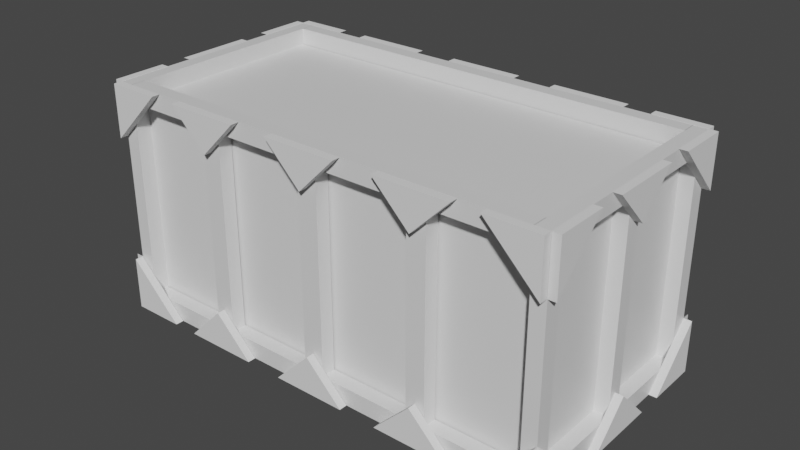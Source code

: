 # Source: WoodCrate.blend  (saved by Blender 2.93.21; exported with 4.5.12 LTS)
import bpy
from mathutils import Matrix  # noqa: F401  (used for matrix-valued properties, if any)

bpy.ops.wm.read_factory_settings(use_empty=True)
scene = bpy.context.scene
scene.name = 'Scene'

# ---- collections
col_collection = bpy.data.collections.new('Collection'); scene.collection.children.link(col_collection)

# ---- materials (node trees are filled in below, after node groups)
mat_material = bpy.data.materials.new('Material')
mat_material.alpha_threshold = 0.0
mat_material.use_transparent_shadow = False
mat_material.line_color = (0.0, 0.0, 0.0, 1.0)

# ---- material node trees
mat_material.use_nodes = True; mat_material.node_tree.nodes.clear()
_N = mat_material.node_tree.nodes; _L = mat_material.node_tree.links
n0 = _N.new('ShaderNodeOutputMaterial'); n0.name = 'Material Output'; n0.location = (300, 300)
n1 = _N.new('ShaderNodeBsdfPrincipled'); n1.name = 'Principled BSDF'; n1.location = (10, 300)
n1.distribution = 'GGX'
n1.subsurface_method = 'BURLEY'
n1.inputs[2].default_value = 0.4
n1.inputs[3].default_value = 1.45
n1.inputs[27].default_value = (0.0, 0.0, 0.0, 1.0)
n1.inputs[28].default_value = 1.0
_L.new(n1.outputs[0], n0.inputs[0])
n0.is_active_output = True

# ---- world
world_world = bpy.data.worlds.new('World'); scene.world = world_world
world_world.use_nodes = True; world_world.node_tree.nodes.clear()
_N = world_world.node_tree.nodes; _L = world_world.node_tree.links
n0 = _N.new('ShaderNodeOutputWorld'); n0.name = 'World Output'; n0.location = (300, 300)
n1 = _N.new('ShaderNodeBackground'); n1.name = 'Background'; n1.location = (10, 300)
n1.inputs[0].default_value = (0.05088, 0.05088, 0.05088, 1.0)
_L.new(n1.outputs[0], n0.inputs[0])
n0.is_active_output = True
world_world.color = (0.05088, 0.05088, 0.05088)
world_world.use_sun_shadow = False
world_world.sun_shadow_jitter_overblur = 0.0

# ---- meshes
me_cube = bpy.data.meshes.new('Cube')
me_cube.from_pydata([(1.0, 1.0, 1.0), (1.0, 1.0, -1.0), (1.0, -1.0, 1.0), (1.0, -1.0, -1.0), (-1.0, 1.0, 1.0), (-1.0, 1.0, -1.0), (-1.0, -1.0, 1.0), (-1.0, -1.0, -1.0)], [], [(0, 4, 6, 2), (3, 2, 6, 7), (7, 6, 4, 5), (5, 1, 3, 7), (1, 0, 2, 3), (5, 4, 0, 1)])
_uv = me_cube.uv_layers.new(name='UVMap')
_uv.uv.foreach_set('vector', [0.625, 0.5, 0.875, 0.5, 0.875, 0.75, 0.625, 0.75, 0.375, 0.75, 0.625, 0.75, 0.625, 1.0, 0.375, 1.0, 0.375, 0.0, 0.625, 0.0, 0.625, 0.25, 0.375, 0.25, 0.125, 0.5, 0.375, 0.5, 0.375, 0.75, 0.125, 0.75, 0.375, 0.5, 0.625, 0.5, 0.625, 0.75, 0.375, 0.75, 0.375, 0.25, 0.625, 0.25, 0.625, 0.5, 0.375, 0.5])
me_cube.materials.append(mat_material)
me_cube.use_remesh_preserve_volume = False
me_cube.use_remesh_preserve_attributes = False
me_cube.use_mirror_vertex_groups = False
me_cube.update()
me_cube_004 = bpy.data.meshes.new('Cube.004')
me_cube_004.from_pydata([(1.0, 1.0, 1.0), (1.0, 1.0, -1.0), (1.0, -1.0, 1.0), (1.0, -1.0, -1.0), (-1.0, 1.0, 1.0), (-1.0, 1.0, -1.0), (-1.0, -1.0, 1.0), (-1.0, -1.0, -1.0), (-0.1973, -0.065, 0.85), (-0.1973, -0.065, -0.85), (-0.1973, -0.865, 0.85), (-0.1973, -0.865, -0.85), (1.0, -0.065, 0.85), (1.0, -0.865, -0.85), (1.0, -0.865, 0.85), (1.0, -0.065, -0.85), (-0.1973, 0.865, 0.85), (-0.1973, 0.865, -0.85), (-0.1973, 0.065, 0.85), (-0.1973, 0.065, -0.85), (1.0, 0.065, -0.85), (1.0, 0.865, -0.85), (1.0, 0.065, 0.85), (1.0, 0.865, 0.85), (-1.0, -0.865, -0.85), (-1.0, -0.865, 0.85), (-1.0, -0.065, 0.85), (-1.0, -0.065, -0.85), (1.0, -0.865, -0.2595), (1.0, -0.065, 0.2595), (1.0, -0.5871, -0.85), (1.0, -0.3429, 0.85), (-0.1973, -0.065, 0.005049), (-0.1973, -0.865, -0.005051), (0.5109, -0.5382, -0.85), (0.5109, -0.3918, 0.85), (-1.0, 0.065, -0.85), (-1.0, 0.865, -0.85), (-1.0, 0.065, 0.85), (-1.0, 0.865, 0.85), (1.0, 0.065, -0.2595), (1.0, 0.865, 0.2595), (1.0, 0.3429, -0.85), (1.0, 0.5871, 0.85), (-0.1973, 0.865, 0.00505), (-0.1973, 0.065, -0.00505), (0.5109, 0.5382, 0.85), (0.5109, 0.3918, -0.85), (13.76, -1.002, 0.8513), (0.9655, -1.002, -0.8489), (0.9655, -1.002, 0.8513), (13.76, -1.002, -0.8489), (0.9655, -0.8772, -0.8489), (0.9655, -0.8772, 0.8513), (13.76, -0.8772, 0.8513), (13.76, -0.8772, -0.8489), (16.37, -1.002, -0.8489), (29.16, -1.002, -0.8489), (29.16, -1.002, 0.8513), (16.37, -1.002, 0.8513), (16.37, -0.8772, -0.8489), (29.16, -0.8772, -0.8489), (29.16, -0.8772, 0.8513), (16.37, -0.8772, 0.8513), (31.97, -1.002, -0.8489), (44.76, -1.002, -0.8489), (44.76, -1.002, 0.8513), (31.97, -1.002, 0.8513), (31.97, -0.8772, -0.8489), (44.76, -0.8772, -0.8489), (44.76, -0.8772, 0.8513), (31.97, -0.8772, 0.8513), (47.37, -1.002, -0.8489), (60.16, -1.002, -0.8489), (60.16, -1.002, 0.8513), (47.37, -1.002, 0.8513), (47.37, -0.8772, -0.8489), (60.16, -0.8772, -0.8489), (60.16, -0.8772, 0.8513), (47.37, -0.8772, 0.8513), (0.9655, -1.002, 1.0), (0.9655, -0.8772, 1.0), (0.9655, -0.8772, -1.0), (0.9655, -1.002, -1.0), (60.16, -1.002, 1.0), (60.16, -0.8772, 1.0), (60.16, -1.002, -1.0), (60.16, -0.8772, -1.0), (62.12, 1.0, 1.0), (62.12, 1.0, -1.0), (62.12, -1.0, 1.0), (62.12, -1.0, -1.0), (60.12, 1.0, 1.0), (60.12, 1.0, -1.0), (60.12, -1.0, 1.0), (60.12, -1.0, -1.0), (60.93, -0.065, 0.85), (60.93, -0.065, -0.85), (60.93, -0.865, 0.85), (60.93, -0.865, -0.85), (62.12, -0.065, 0.85), (62.12, -0.865, -0.85), (62.12, -0.865, 0.85), (62.12, -0.065, -0.85), (60.93, 0.865, 0.85), (60.93, 0.865, -0.85), (60.93, 0.065, 0.85), (60.93, 0.065, -0.85), (62.12, 0.065, -0.85), (62.12, 0.865, -0.85), (62.12, 0.065, 0.85), (62.12, 0.865, 0.85), (60.12, -0.865, -0.85), (60.12, -0.865, 0.85), (60.12, -0.065, 0.85), (60.12, -0.065, -0.85), (62.12, -0.865, -0.2595), (62.12, -0.065, 0.2595), (62.12, -0.5871, -0.85), (62.12, -0.3429, 0.85), (60.93, -0.065, 0.005049), (60.93, -0.865, -0.005051), (61.64, -0.5382, -0.85), (61.64, -0.3918, 0.85), (60.12, 0.065, -0.85), (60.12, 0.865, -0.85), (60.12, 0.065, 0.85), (60.12, 0.865, 0.85), (62.12, 0.065, -0.2595), (62.12, 0.865, 0.2595), (62.12, 0.3429, -0.85), (62.12, 0.5871, 0.85), (60.93, 0.865, 0.00505), (60.93, 0.065, -0.00505), (61.64, 0.5382, 0.85), (61.64, 0.3918, -0.85), (13.76, 0.8772, 0.8513), (0.9655, 0.8772, -0.8489), (0.9655, 0.8772, 0.8513), (13.76, 0.8772, -0.8489), (0.9655, 1.002, -0.8489), (0.9655, 1.002, 0.8513), (13.76, 1.002, 0.8513), (13.76, 1.002, -0.8489), (16.37, 0.8772, -0.8489), (29.16, 0.8772, -0.8489), (29.16, 0.8772, 0.8513), (16.37, 0.8772, 0.8513), (16.37, 1.002, -0.8489), (29.16, 1.002, -0.8489), (29.16, 1.002, 0.8513), (16.37, 1.002, 0.8513), (31.97, 0.8772, -0.8489), (44.76, 0.8772, -0.8489), (44.76, 0.8772, 0.8513), (31.97, 0.8772, 0.8513), (31.97, 1.002, -0.8489), (44.76, 1.002, -0.8489), (44.76, 1.002, 0.8513), (31.97, 1.002, 0.8513), (47.37, 0.8772, -0.8489), (60.16, 0.8772, -0.8489), (60.16, 0.8772, 0.8513), (47.37, 0.8772, 0.8513), (47.37, 1.002, -0.8489), (60.16, 1.002, -0.8489), (60.16, 1.002, 0.8513), (47.37, 1.002, 0.8513), (0.9655, 0.8772, 1.0), (0.9655, 1.002, 1.0), (0.9655, 1.002, -1.0), (0.9655, 0.8772, -1.0), (60.16, 0.8772, 1.0), (60.16, 1.002, 1.0), (60.16, 0.8772, -1.0), (60.16, 1.002, -1.0)], [], [(0, 4, 6, 2), (3, 2, 6, 7), (24, 7, 6, 25), (36, 27, 26, 38), (6, 4, 5, 7, 24, 27, 36, 37, 39, 38, 26, 25), (5, 1, 3, 7), (28, 14, 2, 3, 13), (40, 22, 12, 29, 15, 20), (13, 3, 1, 0, 2, 14, 31, 12, 22, 43, 23, 41, 21, 42, 20, 15, 30), (5, 4, 0, 1), (14, 10, 8, 12, 35, 31), (31, 35, 12), (10, 14, 28, 33), (13, 11, 33, 28), (30, 15, 9, 11, 13, 34), (13, 30, 34), (32, 9, 15, 29), (29, 12, 8, 32), (22, 18, 16, 23, 46, 43), (43, 46, 23), (18, 22, 40, 45), (20, 19, 45, 40), (42, 21, 17, 19, 20, 47), (20, 42, 47), (44, 17, 21, 41), (41, 23, 16, 44), (26, 8, 10, 25), (11, 24, 25, 10, 33), (11, 9, 27, 24), (32, 8, 26, 27, 9), (39, 16, 18, 38), (36, 38, 18, 45, 19), (17, 37, 36, 19), (17, 44, 16, 39, 37), (48, 51, 56, 59), (49, 83, 86, 73, 72, 65, 64, 57, 56, 51), (66, 65, 72, 75), (58, 57, 64, 67), (55, 54, 63, 60), (69, 70, 79, 76), (61, 62, 71, 68), (55, 51, 48, 54), (52, 49, 51, 55), (48, 50, 53, 54), (59, 56, 60, 63), (58, 62, 61, 57), (60, 56, 57, 61), (58, 59, 63, 62), (67, 64, 68, 71), (66, 70, 69, 65), (68, 64, 65, 69), (66, 67, 71, 70), (75, 72, 76, 79), (76, 72, 73, 77), (74, 75, 79, 78), (53, 81, 85, 78, 79, 70, 71, 62, 63, 54), (83, 82, 87, 86), (84, 85, 81, 80), (74, 84, 80, 50, 48, 59, 58, 67, 66, 75), (77, 87, 82, 52, 55, 60, 61, 68, 69, 76), (88, 92, 94, 90), (91, 90, 94, 95), (112, 95, 94, 113), (124, 115, 114, 126), (94, 92, 93, 95, 112, 115, 124, 125, 127, 126, 114, 113), (93, 89, 91, 95), (116, 102, 90, 91, 101), (128, 110, 100, 117, 103, 108), (101, 91, 89, 88, 90, 102, 119, 100, 110, 131, 111, 129, 109, 130, 108, 103, 118), (93, 92, 88, 89), (102, 98, 96, 100, 123, 119), (119, 123, 100), (98, 102, 116, 121), (101, 99, 121, 116), (118, 103, 97, 99, 101, 122), (101, 118, 122), (120, 97, 103, 117), (117, 100, 96, 120), (110, 106, 104, 111, 134, 131), (131, 134, 111), (106, 110, 128, 133), (108, 107, 133, 128), (130, 109, 105, 107, 108, 135), (108, 130, 135), (132, 105, 109, 129), (129, 111, 104, 132), (114, 96, 98, 113), (99, 112, 113, 98, 121), (99, 97, 115, 112), (120, 96, 114, 115, 97), (127, 104, 106, 126), (124, 126, 106, 133, 107), (105, 125, 124, 107), (105, 132, 104, 127, 125), (136, 139, 144, 147), (137, 171, 174, 161, 160, 153, 152, 145, 144, 139), (154, 153, 160, 163), (146, 145, 152, 155), (143, 142, 151, 148), (157, 158, 167, 164), (149, 150, 159, 156), (143, 139, 136, 142), (140, 137, 139, 143), (136, 138, 141, 142), (147, 144, 148, 151), (146, 150, 149, 145), (148, 144, 145, 149), (146, 147, 151, 150), (155, 152, 156, 159), (154, 158, 157, 153), (156, 152, 153, 157), (154, 155, 159, 158), (163, 160, 164, 167), (164, 160, 161, 165), (162, 163, 167, 166), (141, 169, 173, 166, 167, 158, 159, 150, 151, 142), (171, 170, 175, 174), (172, 173, 169, 168), (162, 172, 168, 138, 136, 147, 146, 155, 154, 163), (165, 175, 170, 140, 143, 148, 149, 156, 157, 164)])
_uv = me_cube_004.uv_layers.new(name='UVMap')
_uv.uv.foreach_set('vector', [0.625, 0.5, 0.875, 0.5, 0.875, 0.75, 0.625, 0.75, 0.375, 0.75, 0.625, 0.75, 0.625, 1.0, 0.375, 1.0, 0.3937, 0.01687, 0.375, 0.0, 0.625, 0.0, 0.6062, 0.01687, 0.3937, 0.1331, 0.3937, 0.1169, 0.6062, 0.1169, 0.6063, 0.1331, 0.625, 0.0, 0.625, 0.25, 0.375, 0.25, 0.375, 0.0, 0.3937, 0.01687, 0.3937, 0.1169, 0.3937, 0.1331, 0.3937, 0.2331, 0.6063, 0.2331, 0.6063, 0.1331, 0.6062, 0.1169, 0.6062, 0.01687, 0.125, 0.5, 0.375, 0.5, 0.375, 0.75, 0.125, 0.75, 0.4676, 0.7331, 0.6062, 0.7331, 0.625, 0.75, 0.375, 0.75, 0.3937, 0.7331, 0.4676, 0.6169, 0.6063, 0.6169, 0.6062, 0.6331, 0.5324, 0.6331, 0.3937, 0.6331, 0.3937, 0.6169, 0.3937, 0.7331, 0.375, 0.75, 0.375, 0.5, 0.625, 0.5, 0.625, 0.75, 0.6062, 0.7331, 0.6062, 0.6679, 0.6062, 0.6331, 0.6063, 0.6169, 0.6063, 0.5516, 0.6062, 0.5169, 0.5324, 0.5169, 0.3937, 0.5169, 0.3937, 0.5821, 0.3937, 0.6169, 0.3937, 0.6331, 0.3937, 0.6984, 0.375, 0.25, 0.625, 0.25, 0.625, 0.5, 0.375, 0.5, 0.8376, 0.75, 0.875, 0.75, 0.875, 0.5, 0.8376, 0.5, 0.8529, 0.6021, 0.8376, 0.5868, 0.8376, 0.5868, 0.8529, 0.6021, 0.8376, 0.5, 0.625, 1.0, 0.625, 0.9626, 0.4618, 0.9626, 0.4993, 1.0, 0.375, 0.9626, 0.375, 1.0, 0.4993, 1.0, 0.4618, 0.9626, 0.1624, 0.6632, 0.1624, 0.5, 0.125, 0.5, 0.125, 0.75, 0.1624, 0.75, 0.1471, 0.6479, 0.1624, 0.75, 0.1624, 0.6632, 0.1471, 0.6479, 0.5007, 0.25, 0.375, 0.25, 0.375, 0.2874, 0.5382, 0.2874, 0.5382, 0.2874, 0.625, 0.2874, 0.625, 0.25, 0.5007, 0.25, 0.8376, 0.75, 0.875, 0.75, 0.875, 0.5, 0.8376, 0.5, 0.8529, 0.6021, 0.8376, 0.5868, 0.8376, 0.5868, 0.8529, 0.6021, 0.8376, 0.5, 0.625, 1.0, 0.625, 0.9626, 0.4618, 0.9626, 0.4993, 1.0, 0.375, 0.9626, 0.375, 1.0, 0.4993, 1.0, 0.4618, 0.9626, 0.1624, 0.6632, 0.1624, 0.5, 0.125, 0.5, 0.125, 0.75, 0.1624, 0.75, 0.1471, 0.6479, 0.1624, 0.75, 0.1624, 0.6632, 0.1471, 0.6479, 0.5007, 0.25, 0.375, 0.25, 0.375, 0.2874, 0.5382, 0.2874, 0.5382, 0.2874, 0.625, 0.2874, 0.625, 0.25, 0.5007, 0.25, 0.7743, 0.5, 0.7493, 0.5, 0.7493, 0.75, 0.7743, 0.75, 0.375, 0.8743, 0.375, 0.8993, 0.625, 0.8993, 0.625, 0.8743, 0.4993, 0.8743, 0.2507, 0.75, 0.2507, 0.5, 0.2257, 0.5, 0.2257, 0.75, 0.5007, 0.3757, 0.625, 0.3757, 0.625, 0.3507, 0.375, 0.3507, 0.375, 0.3757, 0.7743, 0.5, 0.7493, 0.5, 0.7493, 0.75, 0.7743, 0.75, 0.375, 0.8993, 0.625, 0.8993, 0.625, 0.8743, 0.4993, 0.8743, 0.375, 0.8743, 0.2507, 0.5, 0.2257, 0.5, 0.2257, 0.75, 0.2507, 0.75, 0.375, 0.3757, 0.5007, 0.3757, 0.625, 0.3757, 0.625, 0.3507, 0.375, 0.3507, 0.6064, 0.9411, 0.3939, 0.9411, 0.3939, 0.9309, 0.6064, 0.9309, 0.3939, 0.9911, 0.375, 0.9911, 0.375, 0.7598, 0.3939, 0.7598, 0.3939, 0.8098, 0.3939, 0.82, 0.3939, 0.87, 0.3939, 0.8809, 0.3939, 0.9309, 0.3939, 0.9411, 0.6064, 0.82, 0.3939, 0.82, 0.3939, 0.8098, 0.6064, 0.8098, 0.6064, 0.8809, 0.3939, 0.8809, 0.3939, 0.87, 0.6064, 0.87, 0.3939, 0.3089, 0.6064, 0.3089, 0.6064, 0.3191, 0.3939, 0.3191, 0.3939, 0.43, 0.6064, 0.43, 0.6064, 0.4402, 0.3939, 0.4402, 0.3939, 0.3691, 0.6064, 0.3691, 0.6064, 0.38, 0.3939, 0.38, 0.375, 1.0, 0.375, 1.0, 0.625, 0.75, 0.625, 0.75, 0.1983, 0.5, 0.1671, 0.5, 0.1671, 0.75, 0.1983, 0.75, 0.8329, 0.75, 0.8329, 0.5, 0.8017, 0.5, 0.8017, 0.75, 0.625, 0.25, 0.375, 0.5, 0.375, 0.5, 0.625, 0.25, 0.625, 0.75, 0.625, 0.75, 0.375, 1.0, 0.375, 1.0, 0.1983, 0.5, 0.1671, 0.5, 0.1671, 0.75, 0.1983, 0.75, 0.8329, 0.75, 0.8329, 0.5, 0.8017, 0.5, 0.8017, 0.75, 0.625, 0.25, 0.375, 0.5, 0.375, 0.5, 0.625, 0.25, 0.625, 0.75, 0.625, 0.75, 0.375, 1.0, 0.375, 1.0, 0.1983, 0.5, 0.1671, 0.5, 0.1671, 0.75, 0.1983, 0.75, 0.8329, 0.75, 0.8329, 0.5, 0.8017, 0.5, 0.8017, 0.75, 0.625, 0.25, 0.375, 0.5, 0.375, 0.5, 0.625, 0.25, 0.1983, 0.5, 0.1671, 0.5, 0.1671, 0.75, 0.1983, 0.75, 0.8329, 0.75, 0.8329, 0.5, 0.8017, 0.5, 0.8017, 0.75, 0.6064, 0.2589, 0.625, 0.2589, 0.625, 0.4902, 0.6064, 0.4902, 0.6064, 0.4402, 0.6064, 0.43, 0.6064, 0.38, 0.6064, 0.3691, 0.6064, 0.3191, 0.6064, 0.3089, 0.1339, 0.75, 0.1339, 0.5, 0.3652, 0.5, 0.3652, 0.75, 0.6348, 0.75, 0.6348, 0.5, 0.8661, 0.5, 0.8661, 0.75, 0.6064, 0.7598, 0.625, 0.7598, 0.625, 0.9911, 0.6064, 0.9911, 0.6064, 0.9411, 0.6064, 0.9309, 0.6064, 0.8809, 0.6064, 0.87, 0.6064, 0.82, 0.6064, 0.8098, 0.3939, 0.4902, 0.375, 0.4902, 0.375, 0.2589, 0.3939, 0.2589, 0.3939, 0.3089, 0.3939, 0.3191, 0.3939, 0.3691, 0.3939, 0.38, 0.3939, 0.43, 0.3939, 0.4402, 0.625, 0.5, 0.875, 0.5, 0.875, 0.75, 0.625, 0.75, 0.375, 0.75, 0.625, 0.75, 0.625, 1.0, 0.375, 1.0, 0.3937, 0.01687, 0.375, 0.0, 0.625, 0.0, 0.6062, 0.01687, 0.3937, 0.1331, 0.3937, 0.1169, 0.6062, 0.1169, 0.6063, 0.1331, 0.625, 0.0, 0.625, 0.25, 0.375, 0.25, 0.375, 0.0, 0.3937, 0.01687, 0.3937, 0.1169, 0.3937, 0.1331, 0.3937, 0.2331, 0.6063, 0.2331, 0.6063, 0.1331, 0.6062, 0.1169, 0.6062, 0.01687, 0.125, 0.5, 0.375, 0.5, 0.375, 0.75, 0.125, 0.75, 0.4676, 0.7331, 0.6062, 0.7331, 0.625, 0.75, 0.375, 0.75, 0.3937, 0.7331, 0.4676, 0.6169, 0.6063, 0.6169, 0.6062, 0.6331, 0.5324, 0.6331, 0.3937, 0.6331, 0.3937, 0.6169, 0.3937, 0.7331, 0.375, 0.75, 0.375, 0.5, 0.625, 0.5, 0.625, 0.75, 0.6062, 0.7331, 0.6062, 0.6679, 0.6062, 0.6331, 0.6063, 0.6169, 0.6063, 0.5516, 0.6062, 0.5169, 0.5324, 0.5169, 0.3937, 0.5169, 0.3937, 0.5821, 0.3937, 0.6169, 0.3937, 0.6331, 0.3937, 0.6984, 0.375, 0.25, 0.625, 0.25, 0.625, 0.5, 0.375, 0.5, 0.8376, 0.75, 0.875, 0.75, 0.875, 0.5, 0.8376, 0.5, 0.8529, 0.6021, 0.8376, 0.5868, 0.8376, 0.5868, 0.8529, 0.6021, 0.8376, 0.5, 0.625, 1.0, 0.625, 0.9626, 0.4618, 0.9626, 0.4993, 1.0, 0.375, 0.9626, 0.375, 1.0, 0.4993, 1.0, 0.4618, 0.9626, 0.1624, 0.6632, 0.1624, 0.5, 0.125, 0.5, 0.125, 0.75, 0.1624, 0.75, 0.1471, 0.6479, 0.1624, 0.75, 0.1624, 0.6632, 0.1471, 0.6479, 0.5007, 0.25, 0.375, 0.25, 0.375, 0.2874, 0.5382, 0.2874, 0.5382, 0.2874, 0.625, 0.2874, 0.625, 0.25, 0.5007, 0.25, 0.8376, 0.75, 0.875, 0.75, 0.875, 0.5, 0.8376, 0.5, 0.8529, 0.6021, 0.8376, 0.5868, 0.8376, 0.5868, 0.8529, 0.6021, 0.8376, 0.5, 0.625, 1.0, 0.625, 0.9626, 0.4618, 0.9626, 0.4993, 1.0, 0.375, 0.9626, 0.375, 1.0, 0.4993, 1.0, 0.4618, 0.9626, 0.1624, 0.6632, 0.1624, 0.5, 0.125, 0.5, 0.125, 0.75, 0.1624, 0.75, 0.1471, 0.6479, 0.1624, 0.75, 0.1624, 0.6632, 0.1471, 0.6479, 0.5007, 0.25, 0.375, 0.25, 0.375, 0.2874, 0.5382, 0.2874, 0.5382, 0.2874, 0.625, 0.2874, 0.625, 0.25, 0.5007, 0.25, 0.7743, 0.5, 0.7493, 0.5, 0.7493, 0.75, 0.7743, 0.75, 0.375, 0.8743, 0.375, 0.8993, 0.625, 0.8993, 0.625, 0.8743, 0.4993, 0.8743, 0.2507, 0.75, 0.2507, 0.5, 0.2257, 0.5, 0.2257, 0.75, 0.5007, 0.3757, 0.625, 0.3757, 0.625, 0.3507, 0.375, 0.3507, 0.375, 0.3757, 0.7743, 0.5, 0.7493, 0.5, 0.7493, 0.75, 0.7743, 0.75, 0.375, 0.8993, 0.625, 0.8993, 0.625, 0.8743, 0.4993, 0.8743, 0.375, 0.8743, 0.2507, 0.5, 0.2257, 0.5, 0.2257, 0.75, 0.2507, 0.75, 0.375, 0.3757, 0.5007, 0.3757, 0.625, 0.3757, 0.625, 0.3507, 0.375, 0.3507, 0.6064, 0.9411, 0.3939, 0.9411, 0.3939, 0.9309, 0.6064, 0.9309, 0.3939, 0.9911, 0.375, 0.9911, 0.375, 0.7598, 0.3939, 0.7598, 0.3939, 0.8098, 0.3939, 0.82, 0.3939, 0.87, 0.3939, 0.8809, 0.3939, 0.9309, 0.3939, 0.9411, 0.6064, 0.82, 0.3939, 0.82, 0.3939, 0.8098, 0.6064, 0.8098, 0.6064, 0.8809, 0.3939, 0.8809, 0.3939, 0.87, 0.6064, 0.87, 0.3939, 0.3089, 0.6064, 0.3089, 0.6064, 0.3191, 0.3939, 0.3191, 0.3939, 0.43, 0.6064, 0.43, 0.6064, 0.4402, 0.3939, 0.4402, 0.3939, 0.3691, 0.6064, 0.3691, 0.6064, 0.38, 0.3939, 0.38, 0.375, 1.0, 0.375, 1.0, 0.625, 0.75, 0.625, 0.75, 0.1983, 0.5, 0.1671, 0.5, 0.1671, 0.75, 0.1983, 0.75, 0.8329, 0.75, 0.8329, 0.5, 0.8017, 0.5, 0.8017, 0.75, 0.625, 0.25, 0.375, 0.5, 0.375, 0.5, 0.625, 0.25, 0.625, 0.75, 0.625, 0.75, 0.375, 1.0, 0.375, 1.0, 0.1983, 0.5, 0.1671, 0.5, 0.1671, 0.75, 0.1983, 0.75, 0.8329, 0.75, 0.8329, 0.5, 0.8017, 0.5, 0.8017, 0.75, 0.625, 0.25, 0.375, 0.5, 0.375, 0.5, 0.625, 0.25, 0.625, 0.75, 0.625, 0.75, 0.375, 1.0, 0.375, 1.0, 0.1983, 0.5, 0.1671, 0.5, 0.1671, 0.75, 0.1983, 0.75, 0.8329, 0.75, 0.8329, 0.5, 0.8017, 0.5, 0.8017, 0.75, 0.625, 0.25, 0.375, 0.5, 0.375, 0.5, 0.625, 0.25, 0.1983, 0.5, 0.1671, 0.5, 0.1671, 0.75, 0.1983, 0.75, 0.8329, 0.75, 0.8329, 0.5, 0.8017, 0.5, 0.8017, 0.75, 0.6064, 0.2589, 0.625, 0.2589, 0.625, 0.4902, 0.6064, 0.4902, 0.6064, 0.4402, 0.6064, 0.43, 0.6064, 0.38, 0.6064, 0.3691, 0.6064, 0.3191, 0.6064, 0.3089, 0.1339, 0.75, 0.1339, 0.5, 0.3652, 0.5, 0.3652, 0.75, 0.6348, 0.75, 0.6348, 0.5, 0.8661, 0.5, 0.8661, 0.75, 0.6064, 0.7598, 0.625, 0.7598, 0.625, 0.9911, 0.6064, 0.9911, 0.6064, 0.9411, 0.6064, 0.9309, 0.6064, 0.8809, 0.6064, 0.87, 0.6064, 0.82, 0.6064, 0.8098, 0.3939, 0.4902, 0.375, 0.4902, 0.375, 0.2589, 0.3939, 0.2589, 0.3939, 0.3089, 0.3939, 0.3191, 0.3939, 0.3691, 0.3939, 0.38, 0.3939, 0.43, 0.3939, 0.4402])
me_cube_004.materials.append(mat_material)
me_cube_004.use_remesh_preserve_volume = False
me_cube_004.use_remesh_preserve_attributes = False
me_cube_004.use_mirror_vertex_groups = False
me_cube_004.update()
me_cube_005 = bpy.data.meshes.new('Cube.005')
me_cube_005.from_pydata([(-1.0, -1.0, 1.0), (-1.0, 1.0, -1.0), (-1.0, 1.0, 1.0), (1.0, -1.0, 1.0), (1.0, 1.0, -1.0), (1.0, 1.0, 1.0)], [], [(1, 2, 5, 4), (1, 4, 3, 0), (5, 2, 0, 3), (1, 0, 2), (3, 4, 5)])
_uv = me_cube_005.uv_layers.new(name='UVMap')
_uv.uv.foreach_set('vector', [0.375, 0.25, 0.625, 0.25, 0.625, 0.5, 0.375, 0.5, 0.375, 0.25, 0.375, 0.5, 0.625, 0.75, 0.625, 0.0, 0.625, 0.5, 0.875, 0.5, 0.875, 0.75, 0.625, 0.75, 0.375, 0.25, 0.625, 0.0, 0.625, 0.25, 0.625, 0.75, 0.375, 0.5, 0.625, 0.5])
me_cube_005.use_remesh_fix_poles = True
me_cube_005.use_remesh_preserve_attributes = False
me_cube_005.update()
me_cube_006 = bpy.data.meshes.new('Cube.006')
me_cube_006.from_pydata([(-1.0, -1.0, 1.0), (-1.0, 1.0, -1.0), (-1.0, 1.0, 1.0), (1.0, -1.0, 1.0), (1.0, 1.0, -1.0), (1.0, 1.0, 1.0)], [], [(1, 2, 5, 4), (1, 4, 3, 0), (5, 2, 0, 3), (1, 0, 2), (3, 4, 5)])
_uv = me_cube_006.uv_layers.new(name='UVMap')
_uv.uv.foreach_set('vector', [0.375, 0.25, 0.625, 0.25, 0.625, 0.5, 0.375, 0.5, 0.375, 0.25, 0.375, 0.5, 0.625, 0.75, 0.625, 0.0, 0.625, 0.5, 0.875, 0.5, 0.875, 0.75, 0.625, 0.75, 0.375, 0.25, 0.625, 0.0, 0.625, 0.25, 0.625, 0.75, 0.375, 0.5, 0.625, 0.5])
me_cube_006.use_remesh_fix_poles = True
me_cube_006.use_remesh_preserve_attributes = False
me_cube_006.update()
me_cube_007 = bpy.data.meshes.new('Cube.007')
me_cube_007.from_pydata([(-1.0, -1.0, 1.0), (-1.0, 1.0, -1.0), (-1.0, 1.0, 1.0), (1.0, -1.0, 1.0), (1.0, 1.0, -1.0), (1.0, 1.0, 1.0)], [], [(1, 2, 5, 4), (1, 4, 3, 0), (5, 2, 0, 3), (1, 0, 2), (3, 4, 5)])
_uv = me_cube_007.uv_layers.new(name='UVMap')
_uv.uv.foreach_set('vector', [0.375, 0.25, 0.625, 0.25, 0.625, 0.5, 0.375, 0.5, 0.375, 0.25, 0.375, 0.5, 0.625, 0.75, 0.625, 0.0, 0.625, 0.5, 0.875, 0.5, 0.875, 0.75, 0.625, 0.75, 0.375, 0.25, 0.625, 0.0, 0.625, 0.25, 0.625, 0.75, 0.375, 0.5, 0.625, 0.5])
me_cube_007.use_remesh_fix_poles = True
me_cube_007.use_remesh_preserve_attributes = False
me_cube_007.update()
me_cube_008 = bpy.data.meshes.new('Cube.008')
me_cube_008.from_pydata([(-1.0, -1.0, 1.0), (-1.0, 1.0, -1.0), (-1.0, 1.0, 1.0), (1.0, -1.0, 1.0), (1.0, 1.0, -1.0), (1.0, 1.0, 1.0)], [], [(1, 2, 5, 4), (1, 4, 3, 0), (5, 2, 0, 3), (1, 0, 2), (3, 4, 5)])
_uv = me_cube_008.uv_layers.new(name='UVMap')
_uv.uv.foreach_set('vector', [0.375, 0.25, 0.625, 0.25, 0.625, 0.5, 0.375, 0.5, 0.375, 0.25, 0.375, 0.5, 0.625, 0.75, 0.625, 0.0, 0.625, 0.5, 0.875, 0.5, 0.875, 0.75, 0.625, 0.75, 0.375, 0.25, 0.625, 0.0, 0.625, 0.25, 0.625, 0.75, 0.375, 0.5, 0.625, 0.5])
me_cube_008.use_remesh_fix_poles = True
me_cube_008.use_remesh_preserve_attributes = False
me_cube_008.update()
me_cube_009 = bpy.data.meshes.new('Cube.009')
me_cube_009.from_pydata([(-1.0, -1.0, 1.0), (-1.0, 1.0, -1.0), (-1.0, 1.0, 1.0), (1.0, -1.0, 1.0), (1.0, 1.0, -1.0), (1.0, 1.0, 1.0)], [], [(1, 2, 5, 4), (1, 4, 3, 0), (5, 2, 0, 3), (1, 0, 2), (3, 4, 5)])
_uv = me_cube_009.uv_layers.new(name='UVMap')
_uv.uv.foreach_set('vector', [0.375, 0.25, 0.625, 0.25, 0.625, 0.5, 0.375, 0.5, 0.375, 0.25, 0.375, 0.5, 0.625, 0.75, 0.625, 0.0, 0.625, 0.5, 0.875, 0.5, 0.875, 0.75, 0.625, 0.75, 0.375, 0.25, 0.625, 0.0, 0.625, 0.25, 0.625, 0.75, 0.375, 0.5, 0.625, 0.5])
me_cube_009.use_remesh_fix_poles = True
me_cube_009.use_remesh_preserve_attributes = False
me_cube_009.update()
me_cube_010 = bpy.data.meshes.new('Cube.010')
me_cube_010.from_pydata([(-1.0, -1.0, 1.0), (-1.0, 1.0, -1.0), (-1.0, 1.0, 1.0), (1.0, -1.0, 1.0), (1.0, 1.0, -1.0), (1.0, 1.0, 1.0)], [], [(1, 2, 5, 4), (1, 4, 3, 0), (5, 2, 0, 3), (1, 0, 2), (3, 4, 5)])
_uv = me_cube_010.uv_layers.new(name='UVMap')
_uv.uv.foreach_set('vector', [0.375, 0.25, 0.625, 0.25, 0.625, 0.5, 0.375, 0.5, 0.375, 0.25, 0.375, 0.5, 0.625, 0.75, 0.625, 0.0, 0.625, 0.5, 0.875, 0.5, 0.875, 0.75, 0.625, 0.75, 0.375, 0.25, 0.625, 0.0, 0.625, 0.25, 0.625, 0.75, 0.375, 0.5, 0.625, 0.5])
me_cube_010.use_remesh_fix_poles = True
me_cube_010.use_remesh_preserve_attributes = False
me_cube_010.update()
me_cube_018 = bpy.data.meshes.new('Cube.018')
me_cube_018.from_pydata([(-1.0, -1.0, 1.0), (-1.0, 1.0, -1.0), (-1.0, 1.0, 1.0), (1.0, -1.0, 1.0), (1.0, 1.0, -1.0), (1.0, 1.0, 1.0)], [], [(1, 2, 5, 4), (1, 4, 3, 0), (5, 2, 0, 3), (1, 0, 2), (3, 4, 5)])
_uv = me_cube_018.uv_layers.new(name='UVMap')
_uv.uv.foreach_set('vector', [0.375, 0.25, 0.625, 0.25, 0.625, 0.5, 0.375, 0.5, 0.375, 0.25, 0.375, 0.5, 0.625, 0.75, 0.625, 0.0, 0.625, 0.5, 0.875, 0.5, 0.875, 0.75, 0.625, 0.75, 0.375, 0.25, 0.625, 0.0, 0.625, 0.25, 0.625, 0.75, 0.375, 0.5, 0.625, 0.5])
me_cube_018.use_remesh_fix_poles = True
me_cube_018.use_remesh_preserve_attributes = False
me_cube_018.update()
me_cube_019 = bpy.data.meshes.new('Cube.019')
me_cube_019.from_pydata([(-1.0, -1.0, 1.0), (-1.0, 1.0, -1.0), (-1.0, 1.0, 1.0), (1.0, -1.0, 1.0), (1.0, 1.0, -1.0), (1.0, 1.0, 1.0)], [], [(1, 2, 5, 4), (1, 4, 3, 0), (5, 2, 0, 3), (1, 0, 2), (3, 4, 5)])
_uv = me_cube_019.uv_layers.new(name='UVMap')
_uv.uv.foreach_set('vector', [0.375, 0.25, 0.625, 0.25, 0.625, 0.5, 0.375, 0.5, 0.375, 0.25, 0.375, 0.5, 0.625, 0.75, 0.625, 0.0, 0.625, 0.5, 0.875, 0.5, 0.875, 0.75, 0.625, 0.75, 0.375, 0.25, 0.625, 0.0, 0.625, 0.25, 0.625, 0.75, 0.375, 0.5, 0.625, 0.5])
me_cube_019.use_remesh_fix_poles = True
me_cube_019.use_remesh_preserve_attributes = False
me_cube_019.update()
me_cube_020 = bpy.data.meshes.new('Cube.020')
me_cube_020.from_pydata([(-1.0, -1.0, 1.0), (-1.0, 1.0, -1.0), (-1.0, 1.0, 1.0), (1.0, -1.0, 1.0), (1.0, 1.0, -1.0), (1.0, 1.0, 1.0)], [], [(1, 2, 5, 4), (1, 4, 3, 0), (5, 2, 0, 3), (1, 0, 2), (3, 4, 5)])
_uv = me_cube_020.uv_layers.new(name='UVMap')
_uv.uv.foreach_set('vector', [0.375, 0.25, 0.625, 0.25, 0.625, 0.5, 0.375, 0.5, 0.375, 0.25, 0.375, 0.5, 0.625, 0.75, 0.625, 0.0, 0.625, 0.5, 0.875, 0.5, 0.875, 0.75, 0.625, 0.75, 0.375, 0.25, 0.625, 0.0, 0.625, 0.25, 0.625, 0.75, 0.375, 0.5, 0.625, 0.5])
me_cube_020.use_remesh_fix_poles = True
me_cube_020.use_remesh_preserve_attributes = False
me_cube_020.update()
me_cube_021 = bpy.data.meshes.new('Cube.021')
me_cube_021.from_pydata([(-1.0, -1.0, 1.0), (-1.0, 1.0, -1.0), (-1.0, 1.0, 1.0), (1.0, -1.0, 1.0), (1.0, 1.0, -1.0), (1.0, 1.0, 1.0)], [], [(1, 2, 5, 4), (1, 4, 3, 0), (5, 2, 0, 3), (1, 0, 2), (3, 4, 5)])
_uv = me_cube_021.uv_layers.new(name='UVMap')
_uv.uv.foreach_set('vector', [0.375, 0.25, 0.625, 0.25, 0.625, 0.5, 0.375, 0.5, 0.375, 0.25, 0.375, 0.5, 0.625, 0.75, 0.625, 0.0, 0.625, 0.5, 0.875, 0.5, 0.875, 0.75, 0.625, 0.75, 0.375, 0.25, 0.625, 0.0, 0.625, 0.25, 0.625, 0.75, 0.375, 0.5, 0.625, 0.5])
me_cube_021.use_remesh_fix_poles = True
me_cube_021.use_remesh_preserve_attributes = False
me_cube_021.update()
me_cube_022 = bpy.data.meshes.new('Cube.022')
me_cube_022.from_pydata([(-1.0, -1.0, 1.0), (-1.0, 1.0, -1.0), (-1.0, 1.0, 1.0), (1.0, -1.0, 1.0), (1.0, 1.0, -1.0), (1.0, 1.0, 1.0)], [], [(1, 2, 5, 4), (1, 4, 3, 0), (5, 2, 0, 3), (1, 0, 2), (3, 4, 5)])
_uv = me_cube_022.uv_layers.new(name='UVMap')
_uv.uv.foreach_set('vector', [0.375, 0.25, 0.625, 0.25, 0.625, 0.5, 0.375, 0.5, 0.375, 0.25, 0.375, 0.5, 0.625, 0.75, 0.625, 0.0, 0.625, 0.5, 0.875, 0.5, 0.875, 0.75, 0.625, 0.75, 0.375, 0.25, 0.625, 0.0, 0.625, 0.25, 0.625, 0.75, 0.375, 0.5, 0.625, 0.5])
me_cube_022.use_remesh_fix_poles = True
me_cube_022.use_remesh_preserve_attributes = False
me_cube_022.update()
me_cube_023 = bpy.data.meshes.new('Cube.023')
me_cube_023.from_pydata([(-1.0, -1.0, 1.0), (-1.0, 1.0, -1.0), (-1.0, 1.0, 1.0), (1.0, -1.0, 1.0), (1.0, 1.0, -1.0), (1.0, 1.0, 1.0)], [], [(1, 2, 5, 4), (1, 4, 3, 0), (5, 2, 0, 3), (1, 0, 2), (3, 4, 5)])
_uv = me_cube_023.uv_layers.new(name='UVMap')
_uv.uv.foreach_set('vector', [0.375, 0.25, 0.625, 0.25, 0.625, 0.5, 0.375, 0.5, 0.375, 0.25, 0.375, 0.5, 0.625, 0.75, 0.625, 0.0, 0.625, 0.5, 0.875, 0.5, 0.875, 0.75, 0.625, 0.75, 0.375, 0.25, 0.625, 0.0, 0.625, 0.25, 0.625, 0.75, 0.375, 0.5, 0.625, 0.5])
me_cube_023.use_remesh_fix_poles = True
me_cube_023.use_remesh_preserve_attributes = False
me_cube_023.update()
me_cube_025 = bpy.data.meshes.new('Cube.025')
me_cube_025.from_pydata([(-1.0, -1.0, 1.0), (-1.0, 1.0, -1.0), (-1.0, 1.0, 1.0), (1.0, -1.0, 1.0), (1.0, 1.0, -1.0), (1.0, 1.0, 1.0)], [], [(1, 2, 5, 4), (1, 4, 3, 0), (5, 2, 0, 3), (1, 0, 2), (3, 4, 5)])
_uv = me_cube_025.uv_layers.new(name='UVMap')
_uv.uv.foreach_set('vector', [0.375, 0.25, 0.625, 0.25, 0.625, 0.5, 0.375, 0.5, 0.375, 0.25, 0.375, 0.5, 0.625, 0.75, 0.625, 0.0, 0.625, 0.5, 0.875, 0.5, 0.875, 0.75, 0.625, 0.75, 0.375, 0.25, 0.625, 0.0, 0.625, 0.25, 0.625, 0.75, 0.375, 0.5, 0.625, 0.5])
me_cube_025.use_remesh_fix_poles = True
me_cube_025.use_remesh_preserve_attributes = False
me_cube_025.update()
me_cube_026 = bpy.data.meshes.new('Cube.026')
me_cube_026.from_pydata([(-1.0, -1.0, 1.0), (-1.0, 1.0, -1.0), (-1.0, 1.0, 1.0), (1.0, -1.0, 1.0), (1.0, 1.0, -1.0), (1.0, 1.0, 1.0)], [], [(1, 2, 5, 4), (1, 4, 3, 0), (5, 2, 0, 3), (1, 0, 2), (3, 4, 5)])
_uv = me_cube_026.uv_layers.new(name='UVMap')
_uv.uv.foreach_set('vector', [0.375, 0.25, 0.625, 0.25, 0.625, 0.5, 0.375, 0.5, 0.375, 0.25, 0.375, 0.5, 0.625, 0.75, 0.625, 0.0, 0.625, 0.5, 0.875, 0.5, 0.875, 0.75, 0.625, 0.75, 0.375, 0.25, 0.625, 0.0, 0.625, 0.25, 0.625, 0.75, 0.375, 0.5, 0.625, 0.5])
me_cube_026.use_remesh_fix_poles = True
me_cube_026.use_remesh_preserve_attributes = False
me_cube_026.update()
me_cube_027 = bpy.data.meshes.new('Cube.027')
me_cube_027.from_pydata([(-1.0, -1.0, 1.0), (-1.0, 1.0, -1.0), (-1.0, 1.0, 1.0), (1.0, -1.0, 1.0), (1.0, 1.0, -1.0), (1.0, 1.0, 1.0)], [], [(1, 2, 5, 4), (1, 4, 3, 0), (5, 2, 0, 3), (1, 0, 2), (3, 4, 5)])
_uv = me_cube_027.uv_layers.new(name='UVMap')
_uv.uv.foreach_set('vector', [0.375, 0.25, 0.625, 0.25, 0.625, 0.5, 0.375, 0.5, 0.375, 0.25, 0.375, 0.5, 0.625, 0.75, 0.625, 0.0, 0.625, 0.5, 0.875, 0.5, 0.875, 0.75, 0.625, 0.75, 0.375, 0.25, 0.625, 0.0, 0.625, 0.25, 0.625, 0.75, 0.375, 0.5, 0.625, 0.5])
me_cube_027.use_remesh_fix_poles = True
me_cube_027.use_remesh_preserve_attributes = False
me_cube_027.update()
me_cube_028 = bpy.data.meshes.new('Cube.028')
me_cube_028.from_pydata([(-1.0, -1.0, 1.0), (-1.0, 1.0, -1.0), (-1.0, 1.0, 1.0), (1.0, -1.0, 1.0), (1.0, 1.0, -1.0), (1.0, 1.0, 1.0)], [], [(1, 2, 5, 4), (1, 4, 3, 0), (5, 2, 0, 3), (1, 0, 2), (3, 4, 5)])
_uv = me_cube_028.uv_layers.new(name='UVMap')
_uv.uv.foreach_set('vector', [0.375, 0.25, 0.625, 0.25, 0.625, 0.5, 0.375, 0.5, 0.375, 0.25, 0.375, 0.5, 0.625, 0.75, 0.625, 0.0, 0.625, 0.5, 0.875, 0.5, 0.875, 0.75, 0.625, 0.75, 0.375, 0.25, 0.625, 0.0, 0.625, 0.25, 0.625, 0.75, 0.375, 0.5, 0.625, 0.5])
me_cube_028.use_remesh_fix_poles = True
me_cube_028.use_remesh_preserve_attributes = False
me_cube_028.update()
me_cube_029 = bpy.data.meshes.new('Cube.029')
me_cube_029.from_pydata([(-1.0, -1.0, 1.0), (-1.0, 1.0, -1.0), (-1.0, 1.0, 1.0), (1.0, -1.0, 1.0), (1.0, 1.0, -1.0), (1.0, 1.0, 1.0)], [], [(1, 2, 5, 4), (1, 4, 3, 0), (5, 2, 0, 3), (1, 0, 2), (3, 4, 5)])
_uv = me_cube_029.uv_layers.new(name='UVMap')
_uv.uv.foreach_set('vector', [0.375, 0.25, 0.625, 0.25, 0.625, 0.5, 0.375, 0.5, 0.375, 0.25, 0.375, 0.5, 0.625, 0.75, 0.625, 0.0, 0.625, 0.5, 0.875, 0.5, 0.875, 0.75, 0.625, 0.75, 0.375, 0.25, 0.625, 0.0, 0.625, 0.25, 0.625, 0.75, 0.375, 0.5, 0.625, 0.5])
me_cube_029.use_remesh_fix_poles = True
me_cube_029.use_remesh_preserve_attributes = False
me_cube_029.update()
me_cube_030 = bpy.data.meshes.new('Cube.030')
me_cube_030.from_pydata([(-1.0, -1.0, 1.0), (-1.0, 1.0, -1.0), (-1.0, 1.0, 1.0), (1.0, -1.0, 1.0), (1.0, 1.0, -1.0), (1.0, 1.0, 1.0)], [], [(1, 2, 5, 4), (1, 4, 3, 0), (5, 2, 0, 3), (1, 0, 2), (3, 4, 5)])
_uv = me_cube_030.uv_layers.new(name='UVMap')
_uv.uv.foreach_set('vector', [0.375, 0.25, 0.625, 0.25, 0.625, 0.5, 0.375, 0.5, 0.375, 0.25, 0.375, 0.5, 0.625, 0.75, 0.625, 0.0, 0.625, 0.5, 0.875, 0.5, 0.875, 0.75, 0.625, 0.75, 0.375, 0.25, 0.625, 0.0, 0.625, 0.25, 0.625, 0.75, 0.375, 0.5, 0.625, 0.5])
me_cube_030.use_remesh_fix_poles = True
me_cube_030.use_remesh_preserve_attributes = False
me_cube_030.update()
me_cube_031 = bpy.data.meshes.new('Cube.031')
me_cube_031.from_pydata([(-1.0, -1.0, 1.0), (-1.0, 1.0, -1.0), (-1.0, 1.0, 1.0), (1.0, -1.0, 1.0), (1.0, 1.0, -1.0), (1.0, 1.0, 1.0)], [], [(1, 2, 5, 4), (1, 4, 3, 0), (5, 2, 0, 3), (1, 0, 2), (3, 4, 5)])
_uv = me_cube_031.uv_layers.new(name='UVMap')
_uv.uv.foreach_set('vector', [0.375, 0.25, 0.625, 0.25, 0.625, 0.5, 0.375, 0.5, 0.375, 0.25, 0.375, 0.5, 0.625, 0.75, 0.625, 0.0, 0.625, 0.5, 0.875, 0.5, 0.875, 0.75, 0.625, 0.75, 0.375, 0.25, 0.625, 0.0, 0.625, 0.25, 0.625, 0.75, 0.375, 0.5, 0.625, 0.5])
me_cube_031.use_remesh_fix_poles = True
me_cube_031.use_remesh_preserve_attributes = False
me_cube_031.update()
me_cube_032 = bpy.data.meshes.new('Cube.032')
me_cube_032.from_pydata([(-1.0, -1.0, 1.0), (-1.0, 1.0, -1.0), (-1.0, 1.0, 1.0), (1.0, -1.0, 1.0), (1.0, 1.0, -1.0), (1.0, 1.0, 1.0)], [], [(1, 2, 5, 4), (1, 4, 3, 0), (5, 2, 0, 3), (1, 0, 2), (3, 4, 5)])
_uv = me_cube_032.uv_layers.new(name='UVMap')
_uv.uv.foreach_set('vector', [0.375, 0.25, 0.625, 0.25, 0.625, 0.5, 0.375, 0.5, 0.375, 0.25, 0.375, 0.5, 0.625, 0.75, 0.625, 0.0, 0.625, 0.5, 0.875, 0.5, 0.875, 0.75, 0.625, 0.75, 0.375, 0.25, 0.625, 0.0, 0.625, 0.25, 0.625, 0.75, 0.375, 0.5, 0.625, 0.5])
me_cube_032.use_remesh_fix_poles = True
me_cube_032.use_remesh_preserve_attributes = False
me_cube_032.update()
me_cube_033 = bpy.data.meshes.new('Cube.033')
me_cube_033.from_pydata([(-1.0, -1.0, 1.0), (-1.0, 1.0, -1.0), (-1.0, 1.0, 1.0), (1.0, -1.0, 1.0), (1.0, 1.0, -1.0), (1.0, 1.0, 1.0)], [], [(1, 2, 5, 4), (1, 4, 3, 0), (5, 2, 0, 3), (1, 0, 2), (3, 4, 5)])
_uv = me_cube_033.uv_layers.new(name='UVMap')
_uv.uv.foreach_set('vector', [0.375, 0.25, 0.625, 0.25, 0.625, 0.5, 0.375, 0.5, 0.375, 0.25, 0.375, 0.5, 0.625, 0.75, 0.625, 0.0, 0.625, 0.5, 0.875, 0.5, 0.875, 0.75, 0.625, 0.75, 0.375, 0.25, 0.625, 0.0, 0.625, 0.25, 0.625, 0.75, 0.375, 0.5, 0.625, 0.5])
me_cube_033.use_remesh_fix_poles = True
me_cube_033.use_remesh_preserve_attributes = False
me_cube_033.update()
me_cube_034 = bpy.data.meshes.new('Cube.034')
me_cube_034.from_pydata([(-1.0, -1.0, 1.0), (-1.0, 1.0, -1.0), (-1.0, 1.0, 1.0), (1.0, -1.0, 1.0), (1.0, 1.0, -1.0), (1.0, 1.0, 1.0)], [], [(1, 2, 5, 4), (1, 4, 3, 0), (5, 2, 0, 3), (1, 0, 2), (3, 4, 5)])
_uv = me_cube_034.uv_layers.new(name='UVMap')
_uv.uv.foreach_set('vector', [0.375, 0.25, 0.625, 0.25, 0.625, 0.5, 0.375, 0.5, 0.375, 0.25, 0.375, 0.5, 0.625, 0.75, 0.625, 0.0, 0.625, 0.5, 0.875, 0.5, 0.875, 0.75, 0.625, 0.75, 0.375, 0.25, 0.625, 0.0, 0.625, 0.25, 0.625, 0.75, 0.375, 0.5, 0.625, 0.5])
me_cube_034.use_remesh_fix_poles = True
me_cube_034.use_remesh_preserve_attributes = False
me_cube_034.update()
me_cube_035 = bpy.data.meshes.new('Cube.035')
me_cube_035.from_pydata([(-1.0, -1.0, 1.0), (-1.0, 1.0, -1.0), (-1.0, 1.0, 1.0), (1.0, -1.0, 1.0), (1.0, 1.0, -1.0), (1.0, 1.0, 1.0)], [], [(1, 2, 5, 4), (1, 4, 3, 0), (5, 2, 0, 3), (1, 0, 2), (3, 4, 5)])
_uv = me_cube_035.uv_layers.new(name='UVMap')
_uv.uv.foreach_set('vector', [0.375, 0.25, 0.625, 0.25, 0.625, 0.5, 0.375, 0.5, 0.375, 0.25, 0.375, 0.5, 0.625, 0.75, 0.625, 0.0, 0.625, 0.5, 0.875, 0.5, 0.875, 0.75, 0.625, 0.75, 0.375, 0.25, 0.625, 0.0, 0.625, 0.25, 0.625, 0.75, 0.375, 0.5, 0.625, 0.5])
me_cube_035.use_remesh_fix_poles = True
me_cube_035.use_remesh_preserve_attributes = False
me_cube_035.update()
me_cube_036 = bpy.data.meshes.new('Cube.036')
me_cube_036.from_pydata([(-1.0, -1.0, 1.0), (-1.0, 1.0, -1.0), (-1.0, 1.0, 1.0), (1.0, -1.0, 1.0), (1.0, 1.0, -1.0), (1.0, 1.0, 1.0)], [], [(1, 2, 5, 4), (1, 4, 3, 0), (5, 2, 0, 3), (1, 0, 2), (3, 4, 5)])
_uv = me_cube_036.uv_layers.new(name='UVMap')
_uv.uv.foreach_set('vector', [0.375, 0.25, 0.625, 0.25, 0.625, 0.5, 0.375, 0.5, 0.375, 0.25, 0.375, 0.5, 0.625, 0.75, 0.625, 0.0, 0.625, 0.5, 0.875, 0.5, 0.875, 0.75, 0.625, 0.75, 0.375, 0.25, 0.625, 0.0, 0.625, 0.25, 0.625, 0.75, 0.375, 0.5, 0.625, 0.5])
me_cube_036.use_remesh_fix_poles = True
me_cube_036.use_remesh_preserve_attributes = False
me_cube_036.update()
me_cube_037 = bpy.data.meshes.new('Cube.037')
me_cube_037.from_pydata([(-1.0, -1.0, 1.0), (-1.0, 1.0, -1.0), (-1.0, 1.0, 1.0), (1.0, -1.0, 1.0), (1.0, 1.0, -1.0), (1.0, 1.0, 1.0)], [], [(1, 2, 5, 4), (1, 4, 3, 0), (5, 2, 0, 3), (1, 0, 2), (3, 4, 5)])
_uv = me_cube_037.uv_layers.new(name='UVMap')
_uv.uv.foreach_set('vector', [0.375, 0.25, 0.625, 0.25, 0.625, 0.5, 0.375, 0.5, 0.375, 0.25, 0.375, 0.5, 0.625, 0.75, 0.625, 0.0, 0.625, 0.5, 0.875, 0.5, 0.875, 0.75, 0.625, 0.75, 0.375, 0.25, 0.625, 0.0, 0.625, 0.25, 0.625, 0.75, 0.375, 0.5, 0.625, 0.5])
me_cube_037.use_remesh_fix_poles = True
me_cube_037.use_remesh_preserve_attributes = False
me_cube_037.update()
me_cube_038 = bpy.data.meshes.new('Cube.038')
me_cube_038.from_pydata([(-1.0, -1.0, 1.0), (-1.0, 1.0, -1.0), (-1.0, 1.0, 1.0), (1.0, -1.0, 1.0), (1.0, 1.0, -1.0), (1.0, 1.0, 1.0)], [], [(1, 2, 5, 4), (1, 4, 3, 0), (5, 2, 0, 3), (1, 0, 2), (3, 4, 5)])
_uv = me_cube_038.uv_layers.new(name='UVMap')
_uv.uv.foreach_set('vector', [0.375, 0.25, 0.625, 0.25, 0.625, 0.5, 0.375, 0.5, 0.375, 0.25, 0.375, 0.5, 0.625, 0.75, 0.625, 0.0, 0.625, 0.5, 0.875, 0.5, 0.875, 0.75, 0.625, 0.75, 0.375, 0.25, 0.625, 0.0, 0.625, 0.25, 0.625, 0.75, 0.375, 0.5, 0.625, 0.5])
me_cube_038.use_remesh_fix_poles = True
me_cube_038.use_remesh_preserve_attributes = False
me_cube_038.update()
me_cube_039 = bpy.data.meshes.new('Cube.039')
me_cube_039.from_pydata([(-1.0, -1.0, 1.0), (-1.0, 1.0, -1.0), (-1.0, 1.0, 1.0), (1.0, -1.0, 1.0), (1.0, 1.0, -1.0), (1.0, 1.0, 1.0)], [], [(1, 2, 5, 4), (1, 4, 3, 0), (5, 2, 0, 3), (1, 0, 2), (3, 4, 5)])
_uv = me_cube_039.uv_layers.new(name='UVMap')
_uv.uv.foreach_set('vector', [0.375, 0.25, 0.625, 0.25, 0.625, 0.5, 0.375, 0.5, 0.375, 0.25, 0.375, 0.5, 0.625, 0.75, 0.625, 0.0, 0.625, 0.5, 0.875, 0.5, 0.875, 0.75, 0.625, 0.75, 0.375, 0.25, 0.625, 0.0, 0.625, 0.25, 0.625, 0.75, 0.375, 0.5, 0.625, 0.5])
me_cube_039.use_remesh_fix_poles = True
me_cube_039.use_remesh_preserve_attributes = False
me_cube_039.update()
me_cube_040 = bpy.data.meshes.new('Cube.040')
me_cube_040.from_pydata([(-1.0, -1.0, 1.0), (-1.0, 1.0, -1.0), (-1.0, 1.0, 1.0), (1.0, -1.0, 1.0), (1.0, 1.0, -1.0), (1.0, 1.0, 1.0)], [], [(1, 2, 5, 4), (1, 4, 3, 0), (5, 2, 0, 3), (1, 0, 2), (3, 4, 5)])
_uv = me_cube_040.uv_layers.new(name='UVMap')
_uv.uv.foreach_set('vector', [0.375, 0.25, 0.625, 0.25, 0.625, 0.5, 0.375, 0.5, 0.375, 0.25, 0.375, 0.5, 0.625, 0.75, 0.625, 0.0, 0.625, 0.5, 0.875, 0.5, 0.875, 0.75, 0.625, 0.75, 0.375, 0.25, 0.625, 0.0, 0.625, 0.25, 0.625, 0.75, 0.375, 0.5, 0.625, 0.5])
me_cube_040.use_remesh_fix_poles = True
me_cube_040.use_remesh_preserve_attributes = False
me_cube_040.update()
me_cube_041 = bpy.data.meshes.new('Cube.041')
me_cube_041.from_pydata([(-1.0, -1.0, 1.0), (-1.0, 1.0, -1.0), (-1.0, 1.0, 1.0), (1.0, -1.0, 1.0), (1.0, 1.0, -1.0), (1.0, 1.0, 1.0)], [], [(1, 2, 5, 4), (1, 4, 3, 0), (5, 2, 0, 3), (1, 0, 2), (3, 4, 5)])
_uv = me_cube_041.uv_layers.new(name='UVMap')
_uv.uv.foreach_set('vector', [0.375, 0.25, 0.625, 0.25, 0.625, 0.5, 0.375, 0.5, 0.375, 0.25, 0.375, 0.5, 0.625, 0.75, 0.625, 0.0, 0.625, 0.5, 0.875, 0.5, 0.875, 0.75, 0.625, 0.75, 0.375, 0.25, 0.625, 0.0, 0.625, 0.25, 0.625, 0.75, 0.375, 0.5, 0.625, 0.5])
me_cube_041.use_remesh_fix_poles = True
me_cube_041.use_remesh_preserve_attributes = False
me_cube_041.update()
me_cube_042 = bpy.data.meshes.new('Cube.042')
me_cube_042.from_pydata([(-1.0, -1.0, 1.0), (-1.0, 1.0, -1.0), (-1.0, 1.0, 1.0), (1.0, -1.0, 1.0), (1.0, 1.0, -1.0), (1.0, 1.0, 1.0)], [], [(1, 2, 5, 4), (1, 4, 3, 0), (5, 2, 0, 3), (1, 0, 2), (3, 4, 5)])
_uv = me_cube_042.uv_layers.new(name='UVMap')
_uv.uv.foreach_set('vector', [0.375, 0.25, 0.625, 0.25, 0.625, 0.5, 0.375, 0.5, 0.375, 0.25, 0.375, 0.5, 0.625, 0.75, 0.625, 0.0, 0.625, 0.5, 0.875, 0.5, 0.875, 0.75, 0.625, 0.75, 0.375, 0.25, 0.625, 0.0, 0.625, 0.25, 0.625, 0.75, 0.375, 0.5, 0.625, 0.5])
me_cube_042.use_remesh_fix_poles = True
me_cube_042.use_remesh_preserve_attributes = False
me_cube_042.update()
me_cube_043 = bpy.data.meshes.new('Cube.043')
me_cube_043.from_pydata([(-1.0, -1.0, 1.0), (-1.0, 1.0, -1.0), (-1.0, 1.0, 1.0), (1.0, -1.0, 1.0), (1.0, 1.0, -1.0), (1.0, 1.0, 1.0)], [], [(1, 2, 5, 4), (1, 4, 3, 0), (5, 2, 0, 3), (1, 0, 2), (3, 4, 5)])
_uv = me_cube_043.uv_layers.new(name='UVMap')
_uv.uv.foreach_set('vector', [0.375, 0.25, 0.625, 0.25, 0.625, 0.5, 0.375, 0.5, 0.375, 0.25, 0.375, 0.5, 0.625, 0.75, 0.625, 0.0, 0.625, 0.5, 0.875, 0.5, 0.875, 0.75, 0.625, 0.75, 0.375, 0.25, 0.625, 0.0, 0.625, 0.25, 0.625, 0.75, 0.375, 0.5, 0.625, 0.5])
me_cube_043.use_remesh_fix_poles = True
me_cube_043.use_remesh_preserve_attributes = False
me_cube_043.update()
me_cube_044 = bpy.data.meshes.new('Cube.044')
me_cube_044.from_pydata([(-1.0, -1.0, 1.0), (-1.0, 1.0, -1.0), (-1.0, 1.0, 1.0), (1.0, -1.0, 1.0), (1.0, 1.0, -1.0), (1.0, 1.0, 1.0)], [], [(1, 2, 5, 4), (1, 4, 3, 0), (5, 2, 0, 3), (1, 0, 2), (3, 4, 5)])
_uv = me_cube_044.uv_layers.new(name='UVMap')
_uv.uv.foreach_set('vector', [0.375, 0.25, 0.625, 0.25, 0.625, 0.5, 0.375, 0.5, 0.375, 0.25, 0.375, 0.5, 0.625, 0.75, 0.625, 0.0, 0.625, 0.5, 0.875, 0.5, 0.875, 0.75, 0.625, 0.75, 0.375, 0.25, 0.625, 0.0, 0.625, 0.25, 0.625, 0.75, 0.375, 0.5, 0.625, 0.5])
me_cube_044.use_remesh_fix_poles = True
me_cube_044.use_remesh_preserve_attributes = False
me_cube_044.update()

# ---- objects
ob_cube = bpy.data.objects.new('Cube', me_cube)
ob_cube_002 = bpy.data.objects.new('Cube.002', me_cube_004)
ob_cube_001 = bpy.data.objects.new('Cube.001', me_cube_005)
ob_cube_003 = bpy.data.objects.new('Cube.003', me_cube_006)
ob_cube_004 = bpy.data.objects.new('Cube.004', me_cube_007)
ob_cube_005 = bpy.data.objects.new('Cube.005', me_cube_008)
ob_cube_006 = bpy.data.objects.new('Cube.006', me_cube_009)
ob_cube_007 = bpy.data.objects.new('Cube.007', me_cube_010)
ob_cube_011 = bpy.data.objects.new('Cube.011', me_cube_018)
ob_cube_012 = bpy.data.objects.new('Cube.012', me_cube_019)
ob_cube_013 = bpy.data.objects.new('Cube.013', me_cube_020)
ob_cube_014 = bpy.data.objects.new('Cube.014', me_cube_021)
ob_cube_015 = bpy.data.objects.new('Cube.015', me_cube_022)
ob_cube_016 = bpy.data.objects.new('Cube.016', me_cube_023)
ob_cube_008 = bpy.data.objects.new('Cube.008', me_cube_025)
ob_cube_009 = bpy.data.objects.new('Cube.009', me_cube_026)
ob_cube_010 = bpy.data.objects.new('Cube.010', me_cube_027)
ob_cube_017 = bpy.data.objects.new('Cube.017', me_cube_028)
ob_cube_018 = bpy.data.objects.new('Cube.018', me_cube_029)
ob_cube_019 = bpy.data.objects.new('Cube.019', me_cube_030)
ob_cube_020 = bpy.data.objects.new('Cube.020', me_cube_031)
ob_cube_021 = bpy.data.objects.new('Cube.021', me_cube_032)
ob_cube_022 = bpy.data.objects.new('Cube.022', me_cube_033)
ob_cube_023 = bpy.data.objects.new('Cube.023', me_cube_034)
ob_cube_024 = bpy.data.objects.new('Cube.024', me_cube_035)
ob_cube_025 = bpy.data.objects.new('Cube.025', me_cube_036)
ob_cube_026 = bpy.data.objects.new('Cube.026', me_cube_037)
ob_cube_027 = bpy.data.objects.new('Cube.027', me_cube_038)
ob_cube_028 = bpy.data.objects.new('Cube.028', me_cube_039)
ob_cube_029 = bpy.data.objects.new('Cube.029', me_cube_040)
ob_cube_030 = bpy.data.objects.new('Cube.030', me_cube_041)
ob_cube_031 = bpy.data.objects.new('Cube.031', me_cube_042)
ob_cube_032 = bpy.data.objects.new('Cube.032', me_cube_043)
ob_cube_033 = bpy.data.objects.new('Cube.033', me_cube_044)

# ---- transforms, parenting, visibility, modifiers, constraints
ob_cube.location = (0.0, 0.0, 1.983)
ob_cube.scale = (3.699, 1.732, 1.719)
ob_cube.lock_rotations_4d = False
ob_cube.empty_display_type = 'ARROWS'
ob_cube.lineart.crease_threshold = 0.0
ob_cube_002.location = (-3.823, 0.0, 1.983)
ob_cube_002.scale = (0.125, 2.0, 2.0)
ob_cube_002.lock_rotations_4d = False
ob_cube_002.empty_display_type = 'ARROWS'
ob_cube_002.lineart.crease_threshold = 0.0
ob_cube_001.location = (-4.007, 1.552, 3.533)
ob_cube_001.scale = (0.07025, 0.455, 0.455)
ob_cube_003.location = (-4.007, -1.552, 3.533)
ob_cube_003.rotation_euler = (1.571, -0.0, 0.0)
ob_cube_003.scale = (0.07025, 0.455, 0.455)
ob_cube_004.location = (-4.007, 1.552, 0.4398)
ob_cube_004.rotation_euler = (-0.0, 3.142, -0.0)
ob_cube_004.scale = (0.07025, 0.455, 0.455)
ob_cube_005.location = (-4.007, -1.552, 0.4398)
ob_cube_005.rotation_euler = (1.571, 3.142, -0.0)
ob_cube_005.scale = (0.07025, 0.455, 0.455)
ob_cube_006.location = (-4.007, 0.0, 3.984)
ob_cube_006.rotation_euler = (-2.356, 0.0, 0.0)
ob_cube_006.scale = (0.07025, 0.455, 0.455)
ob_cube_007.location = (-4.007, 0.0, -0.01705)
ob_cube_007.rotation_euler = (-2.356, 3.142, -0.0)
ob_cube_007.scale = (0.07025, 0.455, 0.455)
ob_cube_011.location = (4.009, 1.552, 3.533)
ob_cube_011.scale = (0.07025, 0.455, 0.455)
ob_cube_012.location = (4.009, -1.552, 3.533)
ob_cube_012.rotation_euler = (1.571, -0.0, 0.0)
ob_cube_012.scale = (0.07025, 0.455, 0.455)
ob_cube_013.location = (4.009, 1.552, 0.4398)
ob_cube_013.rotation_euler = (-0.0, 3.142, -0.0)
ob_cube_013.scale = (0.07025, 0.455, 0.455)
ob_cube_014.location = (4.009, -1.552, 0.4398)
ob_cube_014.rotation_euler = (1.571, 3.142, -0.0)
ob_cube_014.scale = (0.07025, 0.455, 0.455)
ob_cube_015.location = (4.009, 0.0, 3.984)
ob_cube_015.rotation_euler = (-2.356, 0.0, 0.0)
ob_cube_015.scale = (0.07025, 0.455, 0.455)
ob_cube_016.location = (4.009, 0.0, -0.01705)
ob_cube_016.rotation_euler = (-2.356, 3.142, -0.0)
ob_cube_016.scale = (0.07025, 0.455, 0.455)
ob_cube_008.location = (3.484, 2.083, 3.533)
ob_cube_008.rotation_euler = (0.0, -0.0, -1.571)
ob_cube_008.scale = (0.07025, 0.455, 0.455)
ob_cube_009.location = (3.484, 2.083, 0.4398)
ob_cube_009.rotation_euler = (-1.571, -4.371e-08, -1.571)
ob_cube_009.scale = (0.07025, 0.455, 0.455)
ob_cube_010.location = (-3.484, 2.083, 3.533)
ob_cube_010.rotation_euler = (0.0, 0.0, 1.571)
ob_cube_010.scale = (0.07025, 0.455, 0.455)
ob_cube_017.location = (-3.484, 2.083, 0.4398)
ob_cube_017.rotation_euler = (-1.571, -4.371e-08, 1.571)
ob_cube_017.scale = (0.07025, 0.455, 0.455)
ob_cube_018.location = (0.0, 2.083, 3.984)
ob_cube_018.rotation_euler = (-2.356, -0.0, 1.571)
ob_cube_018.scale = (0.07025, 0.455, 0.455)
ob_cube_019.location = (1.943, 2.083, 3.984)
ob_cube_019.rotation_euler = (-2.356, -0.0, 1.571)
ob_cube_019.scale = (0.07025, 0.455, 0.455)
ob_cube_020.location = (-1.943, 2.083, 3.984)
ob_cube_020.rotation_euler = (-2.356, -0.0, 1.571)
ob_cube_020.scale = (0.07025, 0.455, 0.455)
ob_cube_021.location = (3.258e-06, 2.083, -0.01262)
ob_cube_021.rotation_euler = (0.7854, 3.821e-15, 1.571)
ob_cube_021.scale = (0.07025, 0.455, 0.455)
ob_cube_022.location = (-1.943, 2.083, -0.01262)
ob_cube_022.rotation_euler = (0.7854, 3.821e-15, 1.571)
ob_cube_022.scale = (0.07025, 0.455, 0.455)
ob_cube_023.location = (1.943, 2.083, -0.01262)
ob_cube_023.rotation_euler = (0.7854, 3.821e-15, 1.571)
ob_cube_023.scale = (0.07025, 0.455, 0.455)
ob_cube_024.location = (3.484, -2.083, 3.533)
ob_cube_024.rotation_euler = (0.0, -0.0, -1.571)
ob_cube_024.scale = (0.07025, 0.455, 0.455)
ob_cube_025.location = (3.484, -2.083, 0.4398)
ob_cube_025.rotation_euler = (-1.571, -4.371e-08, -1.571)
ob_cube_025.scale = (0.07025, 0.455, 0.455)
ob_cube_026.location = (-3.484, -2.083, 3.533)
ob_cube_026.rotation_euler = (0.0, 0.0, 1.571)
ob_cube_026.scale = (0.07025, 0.455, 0.455)
ob_cube_027.location = (-3.484, -2.083, 0.4398)
ob_cube_027.rotation_euler = (-1.571, -4.371e-08, 1.571)
ob_cube_027.scale = (0.07025, 0.455, 0.455)
ob_cube_028.location = (0.0, -2.083, 3.984)
ob_cube_028.rotation_euler = (-2.356, -0.0, 1.571)
ob_cube_028.scale = (0.07025, 0.455, 0.455)
ob_cube_029.location = (1.943, -2.083, 3.984)
ob_cube_029.rotation_euler = (-2.356, -0.0, 1.571)
ob_cube_029.scale = (0.07025, 0.455, 0.455)
ob_cube_030.location = (-1.943, -2.083, 3.984)
ob_cube_030.rotation_euler = (-2.356, -0.0, 1.571)
ob_cube_030.scale = (0.07025, 0.455, 0.455)
ob_cube_031.location = (3.258e-06, -2.083, -0.01262)
ob_cube_031.rotation_euler = (0.7854, 3.821e-15, 1.571)
ob_cube_031.scale = (0.07025, 0.455, 0.455)
ob_cube_032.location = (-1.943, -2.083, -0.01262)
ob_cube_032.rotation_euler = (0.7854, 3.821e-15, 1.571)
ob_cube_032.scale = (0.07025, 0.455, 0.455)
ob_cube_033.location = (1.943, -2.083, -0.01262)
ob_cube_033.rotation_euler = (0.7854, 3.821e-15, 1.571)
ob_cube_033.scale = (0.07025, 0.455, 0.455)

# ---- collection membership
col_collection.objects.link(ob_cube)
col_collection.objects.link(ob_cube_002)
col_collection.objects.link(ob_cube_001)
col_collection.objects.link(ob_cube_003)
col_collection.objects.link(ob_cube_004)
col_collection.objects.link(ob_cube_005)
col_collection.objects.link(ob_cube_006)
col_collection.objects.link(ob_cube_007)
col_collection.objects.link(ob_cube_011)
col_collection.objects.link(ob_cube_012)
col_collection.objects.link(ob_cube_013)
col_collection.objects.link(ob_cube_014)
col_collection.objects.link(ob_cube_015)
col_collection.objects.link(ob_cube_016)
col_collection.objects.link(ob_cube_008)
col_collection.objects.link(ob_cube_009)
col_collection.objects.link(ob_cube_010)
col_collection.objects.link(ob_cube_017)
col_collection.objects.link(ob_cube_018)
col_collection.objects.link(ob_cube_019)
col_collection.objects.link(ob_cube_020)
col_collection.objects.link(ob_cube_021)
col_collection.objects.link(ob_cube_022)
col_collection.objects.link(ob_cube_023)
col_collection.objects.link(ob_cube_024)
col_collection.objects.link(ob_cube_025)
col_collection.objects.link(ob_cube_026)
col_collection.objects.link(ob_cube_027)
col_collection.objects.link(ob_cube_028)
col_collection.objects.link(ob_cube_029)
col_collection.objects.link(ob_cube_030)
col_collection.objects.link(ob_cube_031)
col_collection.objects.link(ob_cube_032)
col_collection.objects.link(ob_cube_033)

# ---- scene / render settings (as saved in the file)
scene.frame_start = 1; scene.frame_end = 250; scene.frame_set(1)
scene.render.engine = 'BLENDER_EEVEE_NEXT'
scene.cycles.use_denoising = False
scene.cycles.samples = 128
scene.cycles.sampling_pattern = 'TABULATED_SOBOL'
scene.cycles.use_adaptive_sampling = False
scene.cycles.use_light_tree = False
scene.view_settings.view_transform = 'Filmic'
bpy.context.view_layer.update()

# ---- added for rendering (the .blend has no active camera and no usable light): camera, sun
cam_auto = bpy.data.cameras.new('AutoCamera')
cam_auto.lens = 50.0
cam_auto.sensor_width = 36.0
cam_auto.clip_end = 1000.0
ob_auto_camera = bpy.data.objects.new('AutoCamera', cam_auto)
scene.collection.objects.link(ob_auto_camera)
ob_auto_camera.location = (9.83803, -11.8042, 9.85308)
ob_auto_camera.rotation_euler = (1.09748, -7.21219e-08, 0.694738)
scene.camera = ob_auto_camera
light_auto_sun = bpy.data.lights.new('AutoSun', 'SUN')
light_auto_sun.energy = 3.0
light_auto_sun.angle = 0.0523599
ob_auto_sun = bpy.data.objects.new('AutoSun', light_auto_sun)
scene.collection.objects.link(ob_auto_sun)
ob_auto_sun.rotation_euler = (0.872665, 0.174533, 0.523599)
bpy.context.view_layer.update()
